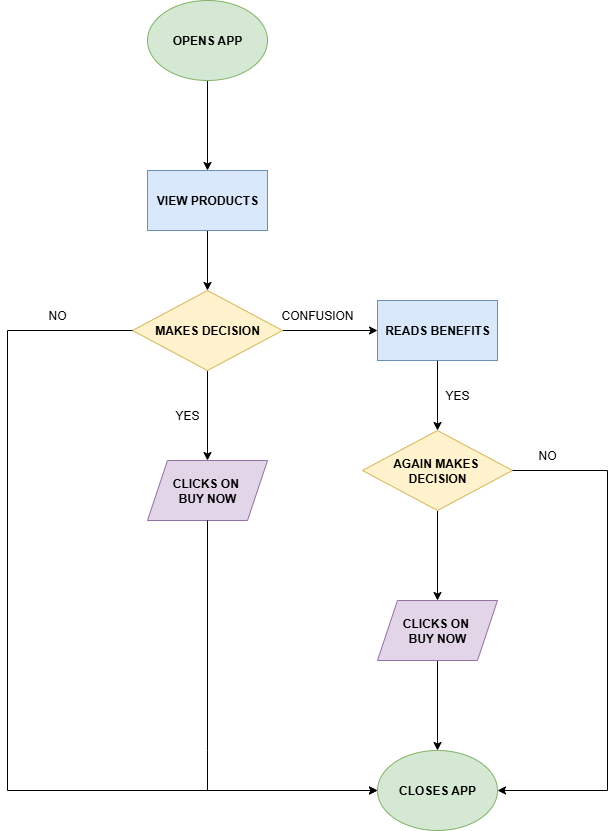

The diagram above was exported from draw.io. Its source (the exported page's mxGraphModel, read from the mxfile embedded in the PNG):
<mxGraphModel dx="1042" dy="534" grid="1" gridSize="10" guides="1" tooltips="1" connect="1" arrows="1" fold="1" page="1" pageScale="1" pageWidth="850" pageHeight="1100" math="0" shadow="0">
  <root>
    <mxCell id="0" />
    <mxCell id="1" parent="0" />
    <mxCell id="sCixCHRnSdF668S8496--3" value="" style="edgeStyle=orthogonalEdgeStyle;rounded=0;orthogonalLoop=1;jettySize=auto;html=1;" edge="1" parent="1" source="sCixCHRnSdF668S8496--1" target="sCixCHRnSdF668S8496--2">
      <mxGeometry relative="1" as="geometry" />
    </mxCell>
    <mxCell id="sCixCHRnSdF668S8496--1" value="OPENS APP" style="ellipse;whiteSpace=wrap;html=1;fontStyle=1;fillColor=#d5e8d4;strokeColor=#82b366;" vertex="1" parent="1">
      <mxGeometry x="330" y="10" width="120" height="80" as="geometry" />
    </mxCell>
    <mxCell id="sCixCHRnSdF668S8496--5" value="" style="edgeStyle=orthogonalEdgeStyle;rounded=0;orthogonalLoop=1;jettySize=auto;html=1;" edge="1" parent="1" source="sCixCHRnSdF668S8496--2" target="sCixCHRnSdF668S8496--4">
      <mxGeometry relative="1" as="geometry" />
    </mxCell>
    <mxCell id="sCixCHRnSdF668S8496--2" value="VIEW PRODUCTS" style="whiteSpace=wrap;html=1;fontStyle=1;fillColor=#dae8fc;strokeColor=#6c8ebf;" vertex="1" parent="1">
      <mxGeometry x="330" y="180" width="120" height="60" as="geometry" />
    </mxCell>
    <mxCell id="sCixCHRnSdF668S8496--7" value="" style="edgeStyle=orthogonalEdgeStyle;rounded=0;orthogonalLoop=1;jettySize=auto;html=1;" edge="1" parent="1" source="sCixCHRnSdF668S8496--4" target="sCixCHRnSdF668S8496--6">
      <mxGeometry relative="1" as="geometry" />
    </mxCell>
    <mxCell id="sCixCHRnSdF668S8496--9" value="" style="edgeStyle=orthogonalEdgeStyle;rounded=0;orthogonalLoop=1;jettySize=auto;html=1;" edge="1" parent="1" source="sCixCHRnSdF668S8496--4" target="sCixCHRnSdF668S8496--8">
      <mxGeometry relative="1" as="geometry" />
    </mxCell>
    <mxCell id="sCixCHRnSdF668S8496--4" value="MAKES DECISION" style="rhombus;whiteSpace=wrap;html=1;fontStyle=1;fillColor=#fff2cc;strokeColor=#d6b656;" vertex="1" parent="1">
      <mxGeometry x="315" y="300" width="150" height="80" as="geometry" />
    </mxCell>
    <mxCell id="sCixCHRnSdF668S8496--6" value="CLICKS ON&amp;nbsp;&lt;div&gt;BUY NOW&lt;/div&gt;" style="shape=parallelogram;perimeter=parallelogramPerimeter;whiteSpace=wrap;html=1;fixedSize=1;fontStyle=1;fillColor=#e1d5e7;strokeColor=#9673a6;" vertex="1" parent="1">
      <mxGeometry x="330" y="470" width="120" height="60" as="geometry" />
    </mxCell>
    <mxCell id="sCixCHRnSdF668S8496--13" value="" style="edgeStyle=orthogonalEdgeStyle;rounded=0;orthogonalLoop=1;jettySize=auto;html=1;" edge="1" parent="1" source="sCixCHRnSdF668S8496--8" target="sCixCHRnSdF668S8496--12">
      <mxGeometry relative="1" as="geometry" />
    </mxCell>
    <mxCell id="sCixCHRnSdF668S8496--8" value="READS BENEFITS" style="whiteSpace=wrap;html=1;fontStyle=1;fillColor=#dae8fc;strokeColor=#6c8ebf;" vertex="1" parent="1">
      <mxGeometry x="560" y="310" width="120" height="60" as="geometry" />
    </mxCell>
    <mxCell id="sCixCHRnSdF668S8496--15" value="" style="edgeStyle=orthogonalEdgeStyle;rounded=0;orthogonalLoop=1;jettySize=auto;html=1;" edge="1" parent="1" source="sCixCHRnSdF668S8496--12" target="sCixCHRnSdF668S8496--14">
      <mxGeometry relative="1" as="geometry" />
    </mxCell>
    <mxCell id="sCixCHRnSdF668S8496--12" value="AGAIN MAKES&amp;nbsp;&lt;div&gt;DECISION&lt;/div&gt;" style="rhombus;whiteSpace=wrap;html=1;fontStyle=1;fillColor=#fff2cc;strokeColor=#d6b656;" vertex="1" parent="1">
      <mxGeometry x="545" y="440" width="150" height="80" as="geometry" />
    </mxCell>
    <mxCell id="sCixCHRnSdF668S8496--18" value="" style="edgeStyle=orthogonalEdgeStyle;rounded=0;orthogonalLoop=1;jettySize=auto;html=1;" edge="1" parent="1" source="sCixCHRnSdF668S8496--14" target="sCixCHRnSdF668S8496--17">
      <mxGeometry relative="1" as="geometry" />
    </mxCell>
    <mxCell id="sCixCHRnSdF668S8496--14" value="CLICKS ON&amp;nbsp;&lt;div&gt;BUY NOW&lt;/div&gt;" style="shape=parallelogram;perimeter=parallelogramPerimeter;whiteSpace=wrap;html=1;fixedSize=1;fontStyle=1;fillColor=#e1d5e7;strokeColor=#9673a6;" vertex="1" parent="1">
      <mxGeometry x="560" y="610" width="120" height="60" as="geometry" />
    </mxCell>
    <mxCell id="sCixCHRnSdF668S8496--16" value="" style="endArrow=classic;html=1;rounded=0;exitX=0.5;exitY=1;exitDx=0;exitDy=0;" edge="1" parent="1" source="sCixCHRnSdF668S8496--6" target="sCixCHRnSdF668S8496--17">
      <mxGeometry width="50" height="50" relative="1" as="geometry">
        <mxPoint x="400" y="700" as="sourcePoint" />
        <mxPoint x="510" y="800" as="targetPoint" />
        <Array as="points">
          <mxPoint x="390" y="760" />
          <mxPoint x="390" y="800" />
        </Array>
      </mxGeometry>
    </mxCell>
    <mxCell id="sCixCHRnSdF668S8496--17" value="CLOSES APP" style="ellipse;whiteSpace=wrap;html=1;fontStyle=1;fillColor=#d5e8d4;strokeColor=#82b366;" vertex="1" parent="1">
      <mxGeometry x="560" y="760" width="120" height="80" as="geometry" />
    </mxCell>
    <mxCell id="sCixCHRnSdF668S8496--19" value="" style="endArrow=classic;html=1;rounded=0;exitX=1;exitY=0.5;exitDx=0;exitDy=0;entryX=1;entryY=0.5;entryDx=0;entryDy=0;" edge="1" parent="1" source="sCixCHRnSdF668S8496--12" target="sCixCHRnSdF668S8496--17">
      <mxGeometry width="50" height="50" relative="1" as="geometry">
        <mxPoint x="400" y="600" as="sourcePoint" />
        <mxPoint x="810" y="850" as="targetPoint" />
        <Array as="points">
          <mxPoint x="790" y="480" />
          <mxPoint x="790" y="800" />
        </Array>
      </mxGeometry>
    </mxCell>
    <mxCell id="sCixCHRnSdF668S8496--22" value="YES" style="text;strokeColor=none;align=center;fillColor=none;html=1;verticalAlign=middle;whiteSpace=wrap;rounded=0;" vertex="1" parent="1">
      <mxGeometry x="340" y="410" width="60" height="30" as="geometry" />
    </mxCell>
    <mxCell id="sCixCHRnSdF668S8496--23" value="NO" style="text;strokeColor=none;align=center;fillColor=none;html=1;verticalAlign=middle;whiteSpace=wrap;rounded=0;" vertex="1" parent="1">
      <mxGeometry x="700" y="450" width="60" height="30" as="geometry" />
    </mxCell>
    <mxCell id="sCixCHRnSdF668S8496--24" value="" style="endArrow=classic;html=1;rounded=0;exitX=0;exitY=0.5;exitDx=0;exitDy=0;entryX=0;entryY=0.5;entryDx=0;entryDy=0;" edge="1" parent="1" source="sCixCHRnSdF668S8496--4" target="sCixCHRnSdF668S8496--17">
      <mxGeometry width="50" height="50" relative="1" as="geometry">
        <mxPoint x="400" y="500" as="sourcePoint" />
        <mxPoint x="190" y="811.5999755859375" as="targetPoint" />
        <Array as="points">
          <mxPoint x="190" y="340" />
          <mxPoint x="190" y="800" />
        </Array>
      </mxGeometry>
    </mxCell>
    <mxCell id="sCixCHRnSdF668S8496--25" value="NO" style="text;strokeColor=none;align=center;fillColor=none;html=1;verticalAlign=middle;whiteSpace=wrap;rounded=0;" vertex="1" parent="1">
      <mxGeometry x="210" y="310" width="60" height="30" as="geometry" />
    </mxCell>
    <mxCell id="sCixCHRnSdF668S8496--26" value="CONFUSION" style="text;strokeColor=none;align=center;fillColor=none;html=1;verticalAlign=middle;whiteSpace=wrap;rounded=0;" vertex="1" parent="1">
      <mxGeometry x="470" y="310" width="60" height="30" as="geometry" />
    </mxCell>
    <mxCell id="sCixCHRnSdF668S8496--27" value="YES" style="text;strokeColor=none;align=center;fillColor=none;html=1;verticalAlign=middle;whiteSpace=wrap;rounded=0;" vertex="1" parent="1">
      <mxGeometry x="610" y="390" width="60" height="30" as="geometry" />
    </mxCell>
  </root>
</mxGraphModel>